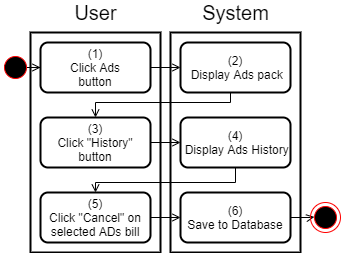

The diagram above was exported from draw.io. Its source (the exported page's mxGraphModel, read from the mxfile embedded in the PNG):
<mxGraphModel dx="920" dy="905" grid="1" gridSize="10" guides="1" tooltips="1" connect="1" arrows="1" fold="1" page="1" pageScale="1" pageWidth="850" pageHeight="1100" math="0" shadow="0">
  <root>
    <mxCell id="Sxa_Xlv1b39TISxcWJUX-0" />
    <mxCell id="Sxa_Xlv1b39TISxcWJUX-1" parent="Sxa_Xlv1b39TISxcWJUX-0" />
    <mxCell id="Sxa_Xlv1b39TISxcWJUX-2" value="" style="rounded=0;whiteSpace=wrap;html=1;strokeWidth=2;" parent="Sxa_Xlv1b39TISxcWJUX-1" vertex="1">
      <mxGeometry x="310" y="180" width="130" height="220" as="geometry" />
    </mxCell>
    <mxCell id="Sxa_Xlv1b39TISxcWJUX-3" value="" style="rounded=0;whiteSpace=wrap;html=1;strokeWidth=2;" parent="Sxa_Xlv1b39TISxcWJUX-1" vertex="1">
      <mxGeometry x="170" y="180" width="130" height="220" as="geometry" />
    </mxCell>
    <mxCell id="Sxa_Xlv1b39TISxcWJUX-4" value="&lt;font style=&quot;font-size: 20px&quot;&gt;User&lt;/font&gt;" style="text;html=1;align=center;verticalAlign=middle;resizable=0;points=[];autosize=1;strokeColor=none;fillColor=none;" parent="Sxa_Xlv1b39TISxcWJUX-1" vertex="1">
      <mxGeometry x="205" y="150" width="60" height="20" as="geometry" />
    </mxCell>
    <mxCell id="Sxa_Xlv1b39TISxcWJUX-5" value="&lt;font style=&quot;font-size: 20px&quot;&gt;System&lt;/font&gt;" style="text;html=1;align=center;verticalAlign=middle;resizable=0;points=[];autosize=1;strokeColor=none;fillColor=none;" parent="Sxa_Xlv1b39TISxcWJUX-1" vertex="1">
      <mxGeometry x="335" y="150" width="80" height="20" as="geometry" />
    </mxCell>
    <mxCell id="Sxa_Xlv1b39TISxcWJUX-6" value="" style="edgeStyle=orthogonalEdgeStyle;rounded=0;orthogonalLoop=1;jettySize=auto;html=1;endArrow=open;endFill=0;" parent="Sxa_Xlv1b39TISxcWJUX-1" source="Sxa_Xlv1b39TISxcWJUX-7" target="Sxa_Xlv1b39TISxcWJUX-10" edge="1">
      <mxGeometry relative="1" as="geometry" />
    </mxCell>
    <mxCell id="Sxa_Xlv1b39TISxcWJUX-7" value="v&amp;nbsp; &amp;nbsp; &amp;nbsp;" style="ellipse;html=1;shape=startState;fillColor=#000000;strokeColor=#ff0000;rounded=0;" parent="Sxa_Xlv1b39TISxcWJUX-1" vertex="1">
      <mxGeometry x="140" y="200" width="30" height="30" as="geometry" />
    </mxCell>
    <mxCell id="Sxa_Xlv1b39TISxcWJUX-9" style="edgeStyle=orthogonalEdgeStyle;rounded=0;orthogonalLoop=1;jettySize=auto;html=1;endArrow=open;endFill=0;" parent="Sxa_Xlv1b39TISxcWJUX-1" source="Sxa_Xlv1b39TISxcWJUX-10" target="Sxa_Xlv1b39TISxcWJUX-12" edge="1">
      <mxGeometry relative="1" as="geometry" />
    </mxCell>
    <mxCell id="Sxa_Xlv1b39TISxcWJUX-10" value="(1)&lt;br&gt;Click Ads&lt;br&gt;button" style="rounded=1;whiteSpace=wrap;html=1;strokeWidth=2;" parent="Sxa_Xlv1b39TISxcWJUX-1" vertex="1">
      <mxGeometry x="180" y="190" width="110" height="50" as="geometry" />
    </mxCell>
    <mxCell id="Sxa_Xlv1b39TISxcWJUX-11" style="edgeStyle=orthogonalEdgeStyle;rounded=0;orthogonalLoop=1;jettySize=auto;html=1;entryX=0.5;entryY=0;entryDx=0;entryDy=0;endArrow=open;endFill=0;" parent="Sxa_Xlv1b39TISxcWJUX-1" source="Sxa_Xlv1b39TISxcWJUX-12" target="Sxa_Xlv1b39TISxcWJUX-14" edge="1">
      <mxGeometry relative="1" as="geometry">
        <Array as="points">
          <mxPoint x="370" y="250" />
          <mxPoint x="235" y="250" />
        </Array>
      </mxGeometry>
    </mxCell>
    <mxCell id="Sxa_Xlv1b39TISxcWJUX-12" value="(2)&lt;br&gt;&amp;nbsp;Display Ads pack" style="rounded=1;whiteSpace=wrap;html=1;strokeWidth=2;" parent="Sxa_Xlv1b39TISxcWJUX-1" vertex="1">
      <mxGeometry x="320" y="190" width="110" height="50" as="geometry" />
    </mxCell>
    <mxCell id="Sxa_Xlv1b39TISxcWJUX-13" style="edgeStyle=orthogonalEdgeStyle;rounded=0;orthogonalLoop=1;jettySize=auto;html=1;entryX=0;entryY=0.5;entryDx=0;entryDy=0;endArrow=open;endFill=0;" parent="Sxa_Xlv1b39TISxcWJUX-1" source="Sxa_Xlv1b39TISxcWJUX-14" target="Sxa_Xlv1b39TISxcWJUX-16" edge="1">
      <mxGeometry relative="1" as="geometry" />
    </mxCell>
    <mxCell id="Sxa_Xlv1b39TISxcWJUX-14" value="(3)&lt;br&gt;Click &quot;History&quot; button" style="rounded=1;whiteSpace=wrap;html=1;strokeWidth=2;" parent="Sxa_Xlv1b39TISxcWJUX-1" vertex="1">
      <mxGeometry x="180" y="265" width="110" height="50" as="geometry" />
    </mxCell>
    <mxCell id="xhY2UPjVPKyTu-gqF1I9-0" style="edgeStyle=orthogonalEdgeStyle;rounded=0;orthogonalLoop=1;jettySize=auto;html=1;entryX=0.5;entryY=0;entryDx=0;entryDy=0;endArrow=open;endFill=0;" parent="Sxa_Xlv1b39TISxcWJUX-1" source="Sxa_Xlv1b39TISxcWJUX-16" target="Sxa_Xlv1b39TISxcWJUX-17" edge="1">
      <mxGeometry relative="1" as="geometry">
        <Array as="points">
          <mxPoint x="375" y="330" />
          <mxPoint x="235" y="330" />
        </Array>
      </mxGeometry>
    </mxCell>
    <mxCell id="Sxa_Xlv1b39TISxcWJUX-16" value="(4)&lt;br&gt;&amp;nbsp;Display Ads History" style="rounded=1;whiteSpace=wrap;html=1;strokeWidth=2;" parent="Sxa_Xlv1b39TISxcWJUX-1" vertex="1">
      <mxGeometry x="320" y="265" width="110" height="50" as="geometry" />
    </mxCell>
    <mxCell id="xhY2UPjVPKyTu-gqF1I9-2" style="edgeStyle=orthogonalEdgeStyle;rounded=0;orthogonalLoop=1;jettySize=auto;html=1;endArrow=open;endFill=0;" parent="Sxa_Xlv1b39TISxcWJUX-1" source="Sxa_Xlv1b39TISxcWJUX-17" target="xhY2UPjVPKyTu-gqF1I9-1" edge="1">
      <mxGeometry relative="1" as="geometry" />
    </mxCell>
    <mxCell id="Sxa_Xlv1b39TISxcWJUX-17" value="(5)&lt;br&gt;Click &quot;Cancel&quot; on selected ADs bill" style="rounded=1;whiteSpace=wrap;html=1;strokeWidth=2;" parent="Sxa_Xlv1b39TISxcWJUX-1" vertex="1">
      <mxGeometry x="180" y="340" width="110" height="50" as="geometry" />
    </mxCell>
    <mxCell id="xhY2UPjVPKyTu-gqF1I9-3" style="edgeStyle=orthogonalEdgeStyle;rounded=0;orthogonalLoop=1;jettySize=auto;html=1;entryX=0.128;entryY=0.48;entryDx=0;entryDy=0;endArrow=open;endFill=0;entryPerimeter=0;" parent="Sxa_Xlv1b39TISxcWJUX-1" source="xhY2UPjVPKyTu-gqF1I9-1" edge="1">
      <mxGeometry relative="1" as="geometry">
        <mxPoint x="453.84000000000003" y="364.4000000000001" as="targetPoint" />
      </mxGeometry>
    </mxCell>
    <mxCell id="xhY2UPjVPKyTu-gqF1I9-1" value="(6)&lt;br&gt;Save to Database" style="rounded=1;whiteSpace=wrap;html=1;strokeWidth=2;" parent="Sxa_Xlv1b39TISxcWJUX-1" vertex="1">
      <mxGeometry x="320" y="340" width="110" height="50" as="geometry" />
    </mxCell>
    <mxCell id="xhY2UPjVPKyTu-gqF1I9-8" value="" style="ellipse;html=1;shape=endState;fillColor=#000000;strokeColor=#ff0000;" parent="Sxa_Xlv1b39TISxcWJUX-1" vertex="1">
      <mxGeometry x="450" y="350" width="30" height="30" as="geometry" />
    </mxCell>
  </root>
</mxGraphModel>